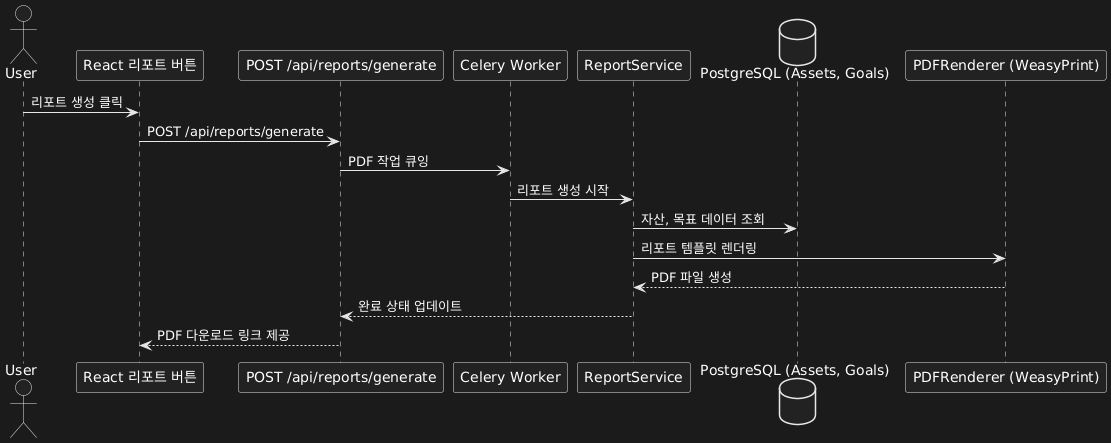

The diagram above was rendered by PlantUML. Its source (embedded in the PNG):
@startuml
actor User
participant "React 리포트 버튼" as UI
participant "POST /api/reports/generate" as API
participant "Celery Worker" as Worker
participant "ReportService" as Report
database "PostgreSQL (Assets, Goals)" as DB
participant "PDFRenderer (WeasyPrint)" as PDF

User -> UI : 리포트 생성 클릭
UI -> API : POST /api/reports/generate
API -> Worker : PDF 작업 큐잉
Worker -> Report : 리포트 생성 시작
Report -> DB : 자산, 목표 데이터 조회
Report -> PDF : 리포트 템플릿 렌더링
PDF --> Report : PDF 파일 생성
Report --> API : 완료 상태 업데이트
API --> UI : PDF 다운로드 링크 제공
@enduml